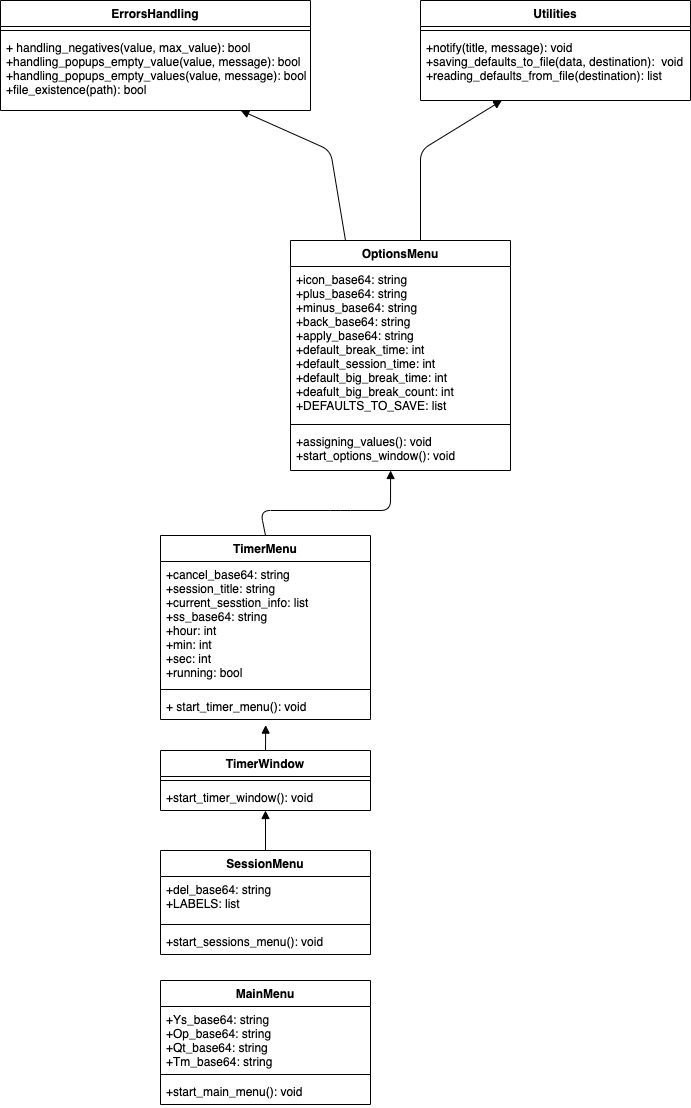

The diagram above was exported from draw.io. Its source (the exported page's mxGraphModel, read from the mxfile embedded in the PNG):
<mxGraphModel dx="608" dy="672" grid="1" gridSize="10" guides="1" tooltips="1" connect="1" arrows="1" fold="1" page="1" pageScale="1" pageWidth="827" pageHeight="1169" math="0" shadow="0">
  <root>
    <mxCell id="0" />
    <mxCell id="1" parent="0" />
    <mxCell id="2" value="ErrorsHandling" style="swimlane;fontStyle=1;align=center;verticalAlign=top;childLayout=stackLayout;horizontal=1;startSize=26;horizontalStack=0;resizeParent=1;resizeParentMax=0;resizeLast=0;collapsible=1;marginBottom=0;" vertex="1" parent="1">
      <mxGeometry x="110" y="50" width="310" height="110" as="geometry" />
    </mxCell>
    <mxCell id="4" value="" style="line;strokeWidth=1;fillColor=none;align=left;verticalAlign=middle;spacingTop=-1;spacingLeft=3;spacingRight=3;rotatable=0;labelPosition=right;points=[];portConstraint=eastwest;strokeColor=inherit;" vertex="1" parent="2">
      <mxGeometry y="26" width="310" height="8" as="geometry" />
    </mxCell>
    <mxCell id="5" value="+ handling_negatives(value, max_value): bool&#10;+handling_popups_empty_value(value, message): bool&#10;+handling_popups_empty_values(value, message): bool&#10;+file_existence(path): bool" style="text;strokeColor=none;fillColor=none;align=left;verticalAlign=top;spacingLeft=4;spacingRight=4;overflow=hidden;rotatable=0;points=[[0,0.5],[1,0.5]];portConstraint=eastwest;" vertex="1" parent="2">
      <mxGeometry y="34" width="310" height="76" as="geometry" />
    </mxCell>
    <mxCell id="6" value="Utilities" style="swimlane;fontStyle=1;align=center;verticalAlign=top;childLayout=stackLayout;horizontal=1;startSize=26;horizontalStack=0;resizeParent=1;resizeParentMax=0;resizeLast=0;collapsible=1;marginBottom=0;" vertex="1" parent="1">
      <mxGeometry x="530" y="50" width="270" height="100" as="geometry">
        <mxRectangle x="530" y="50" width="80" height="30" as="alternateBounds" />
      </mxGeometry>
    </mxCell>
    <mxCell id="8" value="" style="line;strokeWidth=1;fillColor=none;align=left;verticalAlign=middle;spacingTop=-1;spacingLeft=3;spacingRight=3;rotatable=0;labelPosition=right;points=[];portConstraint=eastwest;strokeColor=inherit;" vertex="1" parent="6">
      <mxGeometry y="26" width="270" height="8" as="geometry" />
    </mxCell>
    <mxCell id="9" value="+notify(title, message): void&#10;+saving_defaults_to_file(data, destination):  void&#10;+reading_defaults_from_file(destination): list" style="text;strokeColor=none;fillColor=none;align=left;verticalAlign=top;spacingLeft=4;spacingRight=4;overflow=hidden;rotatable=0;points=[[0,0.5],[1,0.5]];portConstraint=eastwest;" vertex="1" parent="6">
      <mxGeometry y="34" width="270" height="66" as="geometry" />
    </mxCell>
    <mxCell id="10" value="OptionsMenu" style="swimlane;fontStyle=1;align=center;verticalAlign=top;childLayout=stackLayout;horizontal=1;startSize=26;horizontalStack=0;resizeParent=1;resizeParentMax=0;resizeLast=0;collapsible=1;marginBottom=0;" vertex="1" parent="1">
      <mxGeometry x="400" y="290" width="220" height="230" as="geometry" />
    </mxCell>
    <mxCell id="11" value="+icon_base64: string&#10;+plus_base64: string&#10;+minus_base64: string&#10;+back_base64: string&#10;+apply_base64: string&#10;+default_break_time: int&#10;+default_session_time: int&#10;+default_big_break_time: int&#10;+deafult_big_break_count: int&#10;+DEFAULTS_TO_SAVE: list" style="text;strokeColor=none;fillColor=none;align=left;verticalAlign=top;spacingLeft=4;spacingRight=4;overflow=hidden;rotatable=0;points=[[0,0.5],[1,0.5]];portConstraint=eastwest;fontStyle=0" vertex="1" parent="10">
      <mxGeometry y="26" width="220" height="154" as="geometry" />
    </mxCell>
    <mxCell id="12" value="" style="line;strokeWidth=1;fillColor=none;align=left;verticalAlign=middle;spacingTop=-1;spacingLeft=3;spacingRight=3;rotatable=0;labelPosition=right;points=[];portConstraint=eastwest;strokeColor=inherit;" vertex="1" parent="10">
      <mxGeometry y="180" width="220" height="8" as="geometry" />
    </mxCell>
    <mxCell id="13" value="+assigning_values(): void&#10;+start_options_window(): void" style="text;strokeColor=none;fillColor=none;align=left;verticalAlign=top;spacingLeft=4;spacingRight=4;overflow=hidden;rotatable=0;points=[[0,0.5],[1,0.5]];portConstraint=eastwest;" vertex="1" parent="10">
      <mxGeometry y="188" width="220" height="42" as="geometry" />
    </mxCell>
    <mxCell id="15" value="" style="html=1;verticalAlign=bottom;labelBackgroundColor=none;endArrow=block;endFill=1;exitX=0.25;exitY=0;exitDx=0;exitDy=0;" edge="1" parent="1" source="10" target="5">
      <mxGeometry width="160" relative="1" as="geometry">
        <mxPoint x="560" y="430" as="sourcePoint" />
        <mxPoint x="400" y="430" as="targetPoint" />
        <Array as="points">
          <mxPoint x="440" y="200" />
        </Array>
      </mxGeometry>
    </mxCell>
    <mxCell id="16" value="" style="html=1;verticalAlign=bottom;labelBackgroundColor=none;endArrow=block;endFill=1;" edge="1" parent="1" target="9">
      <mxGeometry width="160" relative="1" as="geometry">
        <mxPoint x="530.0000000000001" y="290" as="sourcePoint" />
        <mxPoint x="440.2564102564103" y="160" as="targetPoint" />
        <Array as="points">
          <mxPoint x="530" y="200" />
        </Array>
      </mxGeometry>
    </mxCell>
    <mxCell id="17" value="TimerMenu" style="swimlane;fontStyle=1;align=center;verticalAlign=top;childLayout=stackLayout;horizontal=1;startSize=26;horizontalStack=0;resizeParent=1;resizeParentMax=0;resizeLast=0;collapsible=1;marginBottom=0;" vertex="1" parent="1">
      <mxGeometry x="270" y="585" width="210" height="184" as="geometry" />
    </mxCell>
    <mxCell id="18" value="+cancel_base64: string&#10;+session_title: string&#10;+current_sesstion_info: list&#10;+ss_base64: string&#10;+hour: int&#10;+min: int&#10;+sec: int&#10;+running: bool" style="text;strokeColor=none;fillColor=none;align=left;verticalAlign=top;spacingLeft=4;spacingRight=4;overflow=hidden;rotatable=0;points=[[0,0.5],[1,0.5]];portConstraint=eastwest;" vertex="1" parent="17">
      <mxGeometry y="26" width="210" height="124" as="geometry" />
    </mxCell>
    <mxCell id="19" value="" style="line;strokeWidth=1;fillColor=none;align=left;verticalAlign=middle;spacingTop=-1;spacingLeft=3;spacingRight=3;rotatable=0;labelPosition=right;points=[];portConstraint=eastwest;strokeColor=inherit;" vertex="1" parent="17">
      <mxGeometry y="150" width="210" height="8" as="geometry" />
    </mxCell>
    <mxCell id="20" value="+ start_timer_menu(): void" style="text;strokeColor=none;fillColor=none;align=left;verticalAlign=top;spacingLeft=4;spacingRight=4;overflow=hidden;rotatable=0;points=[[0,0.5],[1,0.5]];portConstraint=eastwest;" vertex="1" parent="17">
      <mxGeometry y="158" width="210" height="26" as="geometry" />
    </mxCell>
    <mxCell id="21" value="" style="html=1;verticalAlign=bottom;labelBackgroundColor=none;endArrow=block;endFill=1;entryX=0.455;entryY=1;entryDx=0;entryDy=0;entryPerimeter=0;exitX=0.5;exitY=0;exitDx=0;exitDy=0;" edge="1" parent="1" source="17" target="13">
      <mxGeometry width="160" relative="1" as="geometry">
        <mxPoint x="500" y="650" as="sourcePoint" />
        <mxPoint x="581.3253012048192" y="510" as="targetPoint" />
        <Array as="points">
          <mxPoint x="370" y="560" />
          <mxPoint x="450" y="560" />
          <mxPoint x="500" y="560" />
        </Array>
      </mxGeometry>
    </mxCell>
    <mxCell id="23" value="TimerWindow" style="swimlane;fontStyle=1;align=center;verticalAlign=top;childLayout=stackLayout;horizontal=1;startSize=26;horizontalStack=0;resizeParent=1;resizeParentMax=0;resizeLast=0;collapsible=1;marginBottom=0;" vertex="1" parent="1">
      <mxGeometry x="270" y="800" width="210" height="60" as="geometry" />
    </mxCell>
    <mxCell id="25" value="" style="line;strokeWidth=1;fillColor=none;align=left;verticalAlign=middle;spacingTop=-1;spacingLeft=3;spacingRight=3;rotatable=0;labelPosition=right;points=[];portConstraint=eastwest;strokeColor=inherit;" vertex="1" parent="23">
      <mxGeometry y="26" width="210" height="8" as="geometry" />
    </mxCell>
    <mxCell id="26" value="+start_timer_window(): void" style="text;strokeColor=none;fillColor=none;align=left;verticalAlign=top;spacingLeft=4;spacingRight=4;overflow=hidden;rotatable=0;points=[[0,0.5],[1,0.5]];portConstraint=eastwest;" vertex="1" parent="23">
      <mxGeometry y="34" width="210" height="26" as="geometry" />
    </mxCell>
    <mxCell id="28" value="" style="html=1;verticalAlign=bottom;labelBackgroundColor=none;endArrow=block;endFill=1;exitX=0.5;exitY=0;exitDx=0;exitDy=0;entryX=0.501;entryY=1.215;entryDx=0;entryDy=0;entryPerimeter=0;" edge="1" parent="1" source="23" target="20">
      <mxGeometry width="160" relative="1" as="geometry">
        <mxPoint x="360" y="730" as="sourcePoint" />
        <mxPoint x="520" y="730" as="targetPoint" />
      </mxGeometry>
    </mxCell>
    <mxCell id="29" value="SessionMenu" style="swimlane;fontStyle=1;align=center;verticalAlign=top;childLayout=stackLayout;horizontal=1;startSize=26;horizontalStack=0;resizeParent=1;resizeParentMax=0;resizeLast=0;collapsible=1;marginBottom=0;" vertex="1" parent="1">
      <mxGeometry x="270" y="900" width="210" height="104" as="geometry" />
    </mxCell>
    <mxCell id="30" value="+del_base64: string&#10;+LABELS: list" style="text;strokeColor=none;fillColor=none;align=left;verticalAlign=top;spacingLeft=4;spacingRight=4;overflow=hidden;rotatable=0;points=[[0,0.5],[1,0.5]];portConstraint=eastwest;" vertex="1" parent="29">
      <mxGeometry y="26" width="210" height="44" as="geometry" />
    </mxCell>
    <mxCell id="31" value="" style="line;strokeWidth=1;fillColor=none;align=left;verticalAlign=middle;spacingTop=-1;spacingLeft=3;spacingRight=3;rotatable=0;labelPosition=right;points=[];portConstraint=eastwest;strokeColor=inherit;" vertex="1" parent="29">
      <mxGeometry y="70" width="210" height="8" as="geometry" />
    </mxCell>
    <mxCell id="32" value="+start_sessions_menu(): void" style="text;strokeColor=none;fillColor=none;align=left;verticalAlign=top;spacingLeft=4;spacingRight=4;overflow=hidden;rotatable=0;points=[[0,0.5],[1,0.5]];portConstraint=eastwest;" vertex="1" parent="29">
      <mxGeometry y="78" width="210" height="26" as="geometry" />
    </mxCell>
    <mxCell id="33" value="" style="html=1;verticalAlign=bottom;labelBackgroundColor=none;endArrow=block;endFill=1;exitX=0.5;exitY=0;exitDx=0;exitDy=0;" edge="1" parent="1" source="29">
      <mxGeometry width="160" relative="1" as="geometry">
        <mxPoint x="385" y="810" as="sourcePoint" />
        <mxPoint x="375" y="860" as="targetPoint" />
      </mxGeometry>
    </mxCell>
    <mxCell id="34" value="MainMenu" style="swimlane;fontStyle=1;align=center;verticalAlign=top;childLayout=stackLayout;horizontal=1;startSize=26;horizontalStack=0;resizeParent=1;resizeParentMax=0;resizeLast=0;collapsible=1;marginBottom=0;" vertex="1" parent="1">
      <mxGeometry x="270" y="1030" width="210" height="124" as="geometry" />
    </mxCell>
    <mxCell id="35" value="+Ys_base64: string&#10;+Op_base64: string&#10;+Qt_base64: string&#10;+Tm_base64: string" style="text;strokeColor=none;fillColor=none;align=left;verticalAlign=top;spacingLeft=4;spacingRight=4;overflow=hidden;rotatable=0;points=[[0,0.5],[1,0.5]];portConstraint=eastwest;" vertex="1" parent="34">
      <mxGeometry y="26" width="210" height="64" as="geometry" />
    </mxCell>
    <mxCell id="36" value="" style="line;strokeWidth=1;fillColor=none;align=left;verticalAlign=middle;spacingTop=-1;spacingLeft=3;spacingRight=3;rotatable=0;labelPosition=right;points=[];portConstraint=eastwest;strokeColor=inherit;" vertex="1" parent="34">
      <mxGeometry y="90" width="210" height="8" as="geometry" />
    </mxCell>
    <mxCell id="37" value="+start_main_menu(): void" style="text;strokeColor=none;fillColor=none;align=left;verticalAlign=top;spacingLeft=4;spacingRight=4;overflow=hidden;rotatable=0;points=[[0,0.5],[1,0.5]];portConstraint=eastwest;" vertex="1" parent="34">
      <mxGeometry y="98" width="210" height="26" as="geometry" />
    </mxCell>
  </root>
</mxGraphModel>